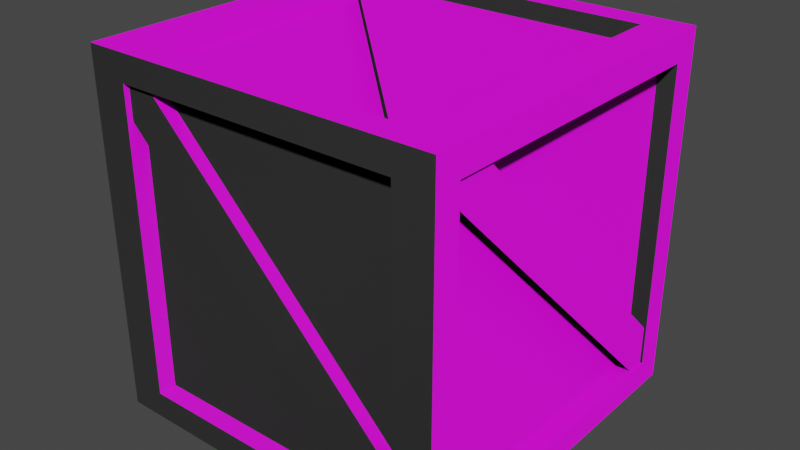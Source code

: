 # Source: CajaTNT.blend  (saved by Blender 2.80.75; exported with 4.5.12 LTS)
import bpy
from mathutils import Matrix  # noqa: F401  (used for matrix-valued properties, if any)

bpy.ops.wm.read_factory_settings(use_empty=True)
scene = bpy.context.scene
scene.name = 'Scene'

# ---- collections
col_collection = bpy.data.collections.new('Collection'); scene.collection.children.link(col_collection)

# ---- images (referenced by path relative to the original .blend; pixels are not part of the script)
import os
ASSET_DIR = os.environ.get("B2B_ASSET_DIR", "")  # directory of the original .blend (textures are referenced by path, not embedded)
HERE = os.path.dirname(os.path.abspath(__file__))  # packed textures are extracted next to this script under _unpacked/

def load_image(name, relpath, width, height, colorspace="sRGB"):
    """Load a texture the original file referenced (path relative to the .blend, or extracted next to this script)."""
    p = next((c for c in (os.path.join(HERE, relpath), os.path.join(ASSET_DIR, relpath)) if relpath and os.path.exists(c)), "")
    if p:
        img = bpy.data.images.load(p, check_existing=True)
        img.name = name
    else:  # same state as the original file: an image datablock whose file is absent (Cycles renders it pink)
        img = bpy.data.images.new(name, width, height)
        img.source = "FILE"
        img.filepath = "//" + (relpath or name)
    img.colorspace_settings.name = colorspace
    return img
img_tnt_png = load_image('TNT.png', 'TNT.png', 1024, 1024, 'sRGB')
img_normalmap__1__png = load_image('NormalMap (1).png', 'NormalMap (1).png', 1024, 1024, 'Non-Color')
img_red_mahogany_wood_texture_jpg = load_image('Red_Mahogany_Wood_Texture.jpg', 'Red_Mahogany_Wood_Texture.jpg', 1024, 1024, 'sRGB')
img_red_mahogany_wood_textureap_png = load_image('Red_Mahogany_Wood_Textureap.png', 'Red_Mahogany_Wood_Textureap.png', 1024, 1024, 'Non-Color')

# ---- materials (node trees are filled in below, after node groups)
mat_material_003 = bpy.data.materials.new('Material.003')
mat_material_003.use_transparent_shadow = False
mat_material_005 = bpy.data.materials.new('Material.005')
mat_material_005.use_transparent_shadow = False
mat_material_006 = bpy.data.materials.new('Material.006')
mat_material_006.use_transparent_shadow = False

# ---- material node trees
mat_material_003.use_nodes = True; mat_material_003.node_tree.nodes.clear()
_N = mat_material_003.node_tree.nodes; _L = mat_material_003.node_tree.links
n0 = _N.new('ShaderNodeOutputMaterial'); n0.name = 'Material Output'; n0.location = (300, 300)
n1 = _N.new('ShaderNodeBsdfPrincipled'); n1.name = 'Principled BSDF'; n1.location = (10, 300)
n1.distribution = 'GGX'
n1.subsurface_method = 'BURLEY'
n1.inputs[3].default_value = 1.45
n1.inputs[27].default_value = (0.0, 0.0, 0.0, 1.0)
n1.inputs[28].default_value = 1.0
_L.new(n1.outputs[0], n0.inputs[0])
n0.is_active_output = True
mat_material_005.use_nodes = True; mat_material_005.node_tree.nodes.clear()
_N = mat_material_005.node_tree.nodes; _L = mat_material_005.node_tree.links
n0 = _N.new('ShaderNodeOutputMaterial'); n0.name = 'Material Output'; n0.location = (300, 300)
n1 = _N.new('ShaderNodeBsdfPrincipled'); n1.name = 'Principled BSDF'; n1.location = (10, 300)
n1.distribution = 'GGX'
n1.subsurface_method = 'BURLEY'
n1.inputs[3].default_value = 1.45
n1.inputs[27].default_value = (0.0, 0.0, 0.0, 1.0)
n1.inputs[28].default_value = 1.0
n2 = _N.new('ShaderNodeTexImage'); n2.name = 'Image Texture'; n2.location = (-400, 251)
n2.image = img_tnt_png
n3 = _N.new('ShaderNodeTexImage'); n3.name = 'Image Texture.001'; n3.location = (-404, -146)
n3.image = img_normalmap__1__png
_L.new(n1.outputs[0], n0.inputs[0])
_L.new(n2.outputs[0], n1.inputs[0])
_L.new(n3.outputs[0], n1.inputs[5])
n0.is_active_output = True
mat_material_006.use_nodes = True; mat_material_006.node_tree.nodes.clear()
_N = mat_material_006.node_tree.nodes; _L = mat_material_006.node_tree.links
n0 = _N.new('ShaderNodeOutputMaterial'); n0.name = 'Material Output'; n0.location = (300, 300)
n1 = _N.new('ShaderNodeBsdfPrincipled'); n1.name = 'Principled BSDF'; n1.location = (10, 300)
n1.distribution = 'GGX'
n1.subsurface_method = 'BURLEY'
n1.inputs[3].default_value = 1.45
n1.inputs[27].default_value = (0.0, 0.0, 0.0, 1.0)
n1.inputs[28].default_value = 1.0
n2 = _N.new('ShaderNodeTexImage'); n2.name = 'Image Texture'; n2.location = (-331, 246)
n2.image = img_red_mahogany_wood_texture_jpg
n3 = _N.new('ShaderNodeTexImage'); n3.name = 'Image Texture.001'; n3.location = (-389, -103)
n3.image = img_red_mahogany_wood_textureap_png
_L.new(n1.outputs[0], n0.inputs[0])
_L.new(n2.outputs[0], n1.inputs[0])
_L.new(n3.outputs[0], n1.inputs[5])
n0.is_active_output = True

# ---- world
world_world = bpy.data.worlds.new('World'); scene.world = world_world
world_world.use_nodes = True; world_world.node_tree.nodes.clear()
_N = world_world.node_tree.nodes; _L = world_world.node_tree.links
n0 = _N.new('ShaderNodeOutputWorld'); n0.name = 'World Output'; n0.location = (300, 300)
n1 = _N.new('ShaderNodeBackground'); n1.name = 'Background'; n1.location = (10, 300)
n1.inputs[0].default_value = (0.05088, 0.05088, 0.05088, 1.0)
_L.new(n1.outputs[0], n0.inputs[0])
n0.is_active_output = True
world_world.color = (0.05088, 0.05088, 0.05088)
world_world.use_sun_shadow = False
world_world.sun_shadow_jitter_overblur = 0.0

# ---- meshes
me_cube_001 = bpy.data.meshes.new('Cube.001')
me_cube_001.from_pydata([(0.8922, 0.8164, 0.868), (0.8922, 0.953, 0.6744), (0.8922, -0.9036, -0.8683), (0.8922, -0.767, -1.062), (0.9846, 0.8164, 0.868), (0.9846, 0.953, 0.6744), (0.9846, -0.9036, -0.8683), (0.9846, -0.767, -1.062), (1.0, 1.0, -1.072), (1.0, -1.0, -1.072), (1.0, 1.0, 0.9284), (1.0, -1.0, 0.9284), (-1.0, 1.0, -1.072), (-1.0, -1.0, -1.072), (-1.0, 1.0, 0.9284), (-1.0, -1.0, 0.9284), (1.0, 0.8498, -1.072), (1.0, -0.8498, -1.072), (-1.0, -0.8498, 0.9284), (-1.0, 0.8498, 0.9284), (1.0, 0.8498, 0.9284), (1.0, -0.8498, 0.9284), (-1.0, 0.8498, -1.072), (-1.0, -0.8498, -1.072), (0.7893, -1.0, -1.072), (-0.7893, -1.0, -1.072), (0.7893, 1.0, 0.9284), (-0.7893, 1.0, 0.9284), (-0.7893, -1.0, 0.9284), (0.7893, -1.0, 0.9284), (-0.7893, 1.0, -1.072), (0.7893, 1.0, -1.072), (-0.7893, -0.8498, -1.072), (0.7893, -0.8498, -1.072), (-0.7893, 0.8498, -1.072), (0.7893, 0.8498, -1.072), (0.7893, -0.8498, 0.9284), (-0.7893, -0.8498, 0.9284), (0.7893, 0.8498, 0.9284), (-0.7893, 0.8498, 0.9284), (-1.0, -1.0, -0.9232), (-1.0, -1.0, 0.7801), (1.0, 1.0, -0.9232), (1.0, 1.0, 0.7801), (-1.0, 1.0, 0.7801), (-1.0, 1.0, -0.9232), (1.0, -1.0, 0.7801), (1.0, -1.0, -0.9232), (1.0, -0.8498, -0.9232), (1.0, -0.8498, 0.7801), (1.0, 0.8498, -0.9232), (1.0, 0.8498, 0.7801), (-1.0, -0.8498, 0.7801), (-1.0, -0.8498, -0.9232), (-1.0, 0.8498, 0.7801), (-1.0, 0.8498, -0.9232), (-0.7893, -1.0, -0.9232), (-0.7893, -1.0, 0.7801), (0.7893, -1.0, -0.9232), (0.7893, -1.0, 0.7801), (0.7893, 1.0, -0.9232), (0.7893, 1.0, 0.7801), (-0.7893, 1.0, -0.9232), (-0.7893, 1.0, 0.7801), (0.9, -0.8498, -0.9232), (0.9, -0.8498, 0.7801), (0.9, 0.8498, -0.9232), (0.9, 0.8498, 0.7801), (0.7893, -0.8498, 0.8284), (-0.7893, -0.8498, 0.8284), (0.7893, 0.8498, 0.8284), (-0.7893, 0.8498, 0.8284), (0.7893, 0.9, -0.9232), (0.7893, 0.9, 0.7801), (-0.7893, 0.9, -0.9232), (-0.7893, 0.9, 0.7801), (-0.9, -0.8498, 0.7801), (-0.9, -0.8498, -0.9232), (-0.9, 0.8498, 0.7801), (-0.9, 0.8498, -0.9232), (-0.7893, -0.8498, -0.9716), (0.7893, -0.8498, -0.9716), (-0.7893, 0.8498, -0.9716), (0.7893, 0.8498, -0.9716), (-0.7893, -0.9, -0.9232), (-0.7893, -0.9, 0.7801), (0.7893, -0.9, -0.9232), (0.7893, -0.9, 0.7801), (-0.9703, -0.9439, 0.7252), (-0.9703, -0.7503, 0.8618), (-0.9703, 0.7924, -0.9948), (-0.9703, 0.986, -0.8582), (-0.878, -0.9439, 0.7252), (-0.878, -0.7503, 0.8618), (-0.878, 0.7924, -0.9948), (-0.878, 0.986, -0.8582), (0.7959, -0.9439, 0.8978), (0.9325, -0.7503, 0.8978), (-0.9241, 0.7924, 0.8978), (-0.7875, 0.986, 0.8978), (0.7959, -0.9439, 0.8055), (0.9325, -0.7503, 0.8055), (-0.9241, 0.7924, 0.8055), (-0.7875, 0.986, 0.8055), (0.9864, 0.7355, -0.9627), (0.7928, 0.8721, -0.9627), (-0.7499, -0.9845, -0.9627), (-0.9435, -0.8479, -0.9627), (0.9864, 0.7355, -1.055), (0.7928, 0.8721, -1.055), (-0.7499, -0.9845, -1.055), (-0.9435, -0.8479, -1.055), (0.948, 0.8852, 0.736), (0.7544, 0.8852, 0.8727), (-0.7883, 0.8852, -0.9839), (-0.9819, 0.8852, -0.8473), (0.948, 0.9775, 0.736), (0.7544, 0.9775, 0.8727), (-0.7883, 0.9775, -0.9839), (-0.9819, 0.9775, -0.8473), (0.948, -0.9524, 0.736), (0.7544, -0.9524, 0.8727), (-0.7883, -0.9524, -0.9839), (-0.9819, -0.9524, -0.8473), (0.948, -0.8601, 0.736), (0.7544, -0.8601, 0.8727), (-0.7883, -0.8601, -0.9839), (-0.9819, -0.8601, -0.8473)], [], [(0, 1, 3, 2), (2, 3, 7, 6), (6, 7, 5, 4), (4, 5, 1, 0), (2, 6, 4, 0), (7, 3, 1, 5), (63, 44, 14, 27), (39, 27, 14, 19), (55, 45, 12, 22), (59, 46, 11, 29), (51, 43, 10, 20), (35, 31, 8, 16), (24, 33, 17, 9), (33, 35, 16, 17), (46, 49, 21, 11), (49, 51, 20, 21), (40, 53, 23, 13), (53, 55, 22, 23), (28, 37, 18, 15), (37, 39, 19, 18), (21, 20, 38, 36), (36, 38, 70, 68), (11, 21, 36, 29), (29, 36, 37, 28), (23, 22, 34, 32), (35, 33, 81, 83), (13, 23, 32, 25), (25, 32, 33, 24), (22, 12, 30, 34), (34, 30, 31, 35), (41, 57, 28, 15), (57, 59, 29, 28), (20, 10, 26, 38), (38, 26, 27, 39), (43, 61, 26, 10), (61, 63, 27, 26), (31, 30, 62, 60), (60, 62, 74, 72), (8, 31, 60, 42), (42, 60, 61, 43), (25, 24, 58, 56), (57, 56, 84, 85), (13, 25, 56, 40), (40, 56, 57, 41), (18, 19, 54, 52), (54, 55, 79, 78), (15, 18, 52, 41), (41, 52, 53, 40), (17, 16, 50, 48), (51, 49, 65, 67), (9, 17, 48, 47), (47, 48, 49, 46), (16, 8, 42, 50), (50, 42, 43, 51), (24, 9, 47, 58), (58, 47, 46, 59), (19, 14, 44, 54), (54, 44, 45, 55), (30, 12, 45, 62), (62, 45, 44, 63), (64, 66, 67, 65), (50, 51, 67, 66), (49, 48, 64, 65), (48, 50, 66, 64), (68, 70, 71, 69), (39, 37, 69, 71), (38, 39, 71, 70), (37, 36, 68, 69), (72, 74, 75, 73), (63, 61, 73, 75), (62, 63, 75, 74), (61, 60, 72, 73), (76, 78, 79, 77), (53, 52, 76, 77), (55, 53, 77, 79), (52, 54, 78, 76), (80, 82, 83, 81), (34, 35, 83, 82), (33, 32, 80, 81), (32, 34, 82, 80), (84, 86, 87, 85), (56, 58, 86, 84), (59, 57, 85, 87), (58, 59, 87, 86), (88, 89, 91, 90), (90, 91, 95, 94), (94, 95, 93, 92), (92, 93, 89, 88), (90, 94, 92, 88), (95, 91, 89, 93), (96, 97, 99, 98), (98, 99, 103, 102), (102, 103, 101, 100), (100, 101, 97, 96), (98, 102, 100, 96), (103, 99, 97, 101), (104, 105, 107, 106), (106, 107, 111, 110), (110, 111, 109, 108), (108, 109, 105, 104), (106, 110, 108, 104), (111, 107, 105, 109), (112, 113, 115, 114), (114, 115, 119, 118), (118, 119, 117, 116), (116, 117, 113, 112), (114, 118, 116, 112), (119, 115, 113, 117), (120, 121, 123, 122), (122, 123, 127, 126), (126, 127, 125, 124), (124, 125, 121, 120), (122, 126, 124, 120), (127, 123, 121, 125)])
me_cube_001.polygons.foreach_set('material_index', [0, 0, 3, 0, 3, 3, 7, 7, 7, 7, 7, 7, 7, 7, 7, 7, 7, 7, 7, 7, 7, 7, 7, 7, 7, 7, 7, 7, 7, 7, 7, 7, 7, 7, 7, 7, 7, 7, 7, 7, 7, 7, 7, 7, 7, 7, 7, 7, 7, 7, 7, 7, 7, 7, 7, 7, 7, 7, 7, 7, 3, 7, 7, 7, 2, 7, 7, 7, 5, 7, 7, 7, 1, 7, 7, 7, 4, 7, 7, 7, 6, 7, 7, 7, 1, 0, 0, 0, 1, 1, 2, 0, 0, 0, 2, 2, 0, 0, 4, 0, 4, 4, 0, 0, 5, 0, 5, 5, 6, 0, 0, 0, 6, 6])
_uv = me_cube_001.uv_layers.new(name='UVMap')
_uv.uv.foreach_set('vector', [0.91, 0.2903, 0.9428, 0.2961, 0.9428, 0.6409, 0.91, 0.6351, 0.634, 0.8043, 0.634, 0.7709, 0.6474, 0.7709, 0.6474, 0.8043, 0.7564, 0.08597, 0.8547, 0.1471, 0.1893, 0.9254, 0.09106, 0.8643, 0.8533, 0.01927, 0.8533, 0.0, 0.8667, 0.0, 0.8667, 0.01927, 0.2601, 0.986, 0.2247, 0.9557, 0.8901, 0.1774, 0.9255, 0.2077, 0.2247, 0.9557, 0.1893, 0.9254, 0.8547, 0.1471, 0.8901, 0.1774, 0.3086, 0.3948, 0.3086, 0.3572, 0.3333, 0.3572, 0.3333, 0.3948, 0.3083, 0.3196, 0.3333, 0.3196, 0.3333, 0.3572, 0.3083, 0.3572, 0.6917, 0.02574, 0.6667, 0.02574, 0.6667, 4.138e-08, 0.6917, 4.138e-08, 0.6419, 0.3948, 0.6419, 0.3572, 0.6667, 0.3572, 0.6667, 0.3948, 0.6914, 0.6783, 0.6914, 0.7044, 0.6667, 0.7044, 0.6667, 0.6783, 0.3584, 0.03763, 0.3333, 0.03763, 0.3333, 8.276e-08, 0.3584, 6.207e-08, 0.6667, 0.03763, 0.6416, 0.03763, 0.6416, 0.0, 0.6667, 0.0, 0.6416, 0.03763, 0.3584, 0.03763, 0.3584, 6.207e-08, 0.6416, 0.0, 0.6914, 0.3572, 0.6914, 0.3833, 0.6667, 0.3833, 0.6667, 0.3572, 0.6914, 0.3833, 0.6914, 0.6783, 0.6667, 0.6783, 0.6667, 0.3833, 1.0, 0.02574, 0.975, 0.02574, 0.975, 0.0, 1.0, 0.0, 0.975, 0.02574, 0.6917, 0.02574, 0.6917, 4.138e-08, 0.975, 0.0, 6.954e-08, 0.3196, 0.02503, 0.3196, 0.02503, 0.3572, 6.954e-08, 0.3572, 0.02503, 0.3196, 0.3083, 0.3196, 0.3083, 0.3572, 0.02503, 0.3572, 0.02503, 8.276e-08, 0.3083, 0.0, 0.3083, 0.03763, 0.02503, 0.03763, 0.8705, 0.9994, 0.8705, 0.7044, 0.8872, 0.7044, 0.8872, 0.9994, 0.0, 8.276e-08, 0.02503, 8.276e-08, 0.02503, 0.03763, 0.0, 0.03763, 0.0, 0.03763, 0.02503, 0.03763, 0.02503, 0.3196, 6.954e-08, 0.3196, 0.6416, 0.3572, 0.3584, 0.3572, 0.3584, 0.3196, 0.6416, 0.3196, 0.9039, 0.7044, 0.9039, 0.9994, 0.8872, 0.9994, 0.8872, 0.7044, 0.6667, 0.3572, 0.6416, 0.3572, 0.6416, 0.3196, 0.6667, 0.3196, 0.6667, 0.3196, 0.6416, 0.3196, 0.6416, 0.03763, 0.6667, 0.03763, 0.3584, 0.3572, 0.3333, 0.3572, 0.3333, 0.3196, 0.3584, 0.3196, 0.3584, 0.3196, 0.3333, 0.3196, 0.3333, 0.03763, 0.3584, 0.03763, 0.6419, 0.7144, 0.6419, 0.6768, 0.6667, 0.6768, 0.6667, 0.7144, 0.6419, 0.6768, 0.6419, 0.3948, 0.6667, 0.3948, 0.6667, 0.6768, 0.3083, 0.0, 0.3333, 0.0, 0.3333, 0.03763, 0.3083, 0.03763, 0.3083, 0.03763, 0.3333, 0.03763, 0.3333, 0.3196, 0.3083, 0.3196, 0.3086, 0.7144, 0.3086, 0.6768, 0.3333, 0.6768, 0.3333, 0.7144, 0.3086, 0.6768, 0.3086, 0.3948, 0.3333, 0.3948, 0.3333, 0.6768, 7.947e-08, 0.6768, 0.0, 0.3948, 0.02472, 0.3948, 0.02472, 0.6768, 0.01667, 0.7144, 0.01667, 0.9964, 3.974e-08, 0.9964, 0.0, 0.7144, 7.947e-08, 0.7144, 7.947e-08, 0.6768, 0.02472, 0.6768, 0.02472, 0.7144, 0.02472, 0.7144, 0.02472, 0.6768, 0.3086, 0.6768, 0.3086, 0.7144, 0.3333, 0.6768, 0.3333, 0.3948, 0.3581, 0.3948, 0.3581, 0.6768, 0.8539, 0.7044, 0.8539, 1.0, 0.8372, 1.0, 0.8372, 0.7044, 0.3333, 0.7144, 0.3333, 0.6768, 0.3581, 0.6768, 0.3581, 0.7144, 0.3581, 0.7144, 0.3581, 0.6768, 0.6419, 0.6768, 0.6419, 0.7144, 0.975, 0.3471, 0.6917, 0.3471, 0.6917, 0.3214, 0.975, 0.3214, 0.701, 1.0, 0.701, 0.7044, 0.7181, 0.7044, 0.7181, 1.0, 1.0, 0.3471, 0.975, 0.3471, 0.975, 0.3214, 1.0, 0.3214, 1.0, 0.3214, 0.975, 0.3214, 0.975, 0.02574, 1.0, 0.02574, 1.0, 0.3833, 1.0, 0.6783, 0.9753, 0.6783, 0.9753, 0.3833, 0.8039, 0.7044, 0.8039, 0.9994, 0.7867, 0.9994, 0.7867, 0.7044, 1.0, 0.3572, 1.0, 0.3833, 0.9753, 0.3833, 0.9753, 0.3572, 0.9753, 0.3572, 0.9753, 0.3833, 0.6914, 0.3833, 0.6914, 0.3572, 1.0, 0.6783, 1.0, 0.7044, 0.9753, 0.7044, 0.9753, 0.6783, 0.9753, 0.6783, 0.9753, 0.7044, 0.6914, 0.7044, 0.6914, 0.6783, 0.3333, 0.3948, 0.3333, 0.3572, 0.3581, 0.3572, 0.3581, 0.3948, 0.3581, 0.3948, 0.3581, 0.3572, 0.6419, 0.3572, 0.6419, 0.3948, 0.6917, 0.3471, 0.6667, 0.3471, 0.6667, 0.3214, 0.6917, 0.3214, 0.6917, 0.3214, 0.6667, 0.3214, 0.6667, 0.02574, 0.6917, 0.02574, 0.0, 0.3948, 0.0, 0.3572, 0.02472, 0.3572, 0.02472, 0.3948, 0.02472, 0.3948, 0.02472, 0.3572, 0.3086, 0.3572, 0.3086, 0.3948, 0.8108, 0.08485, 0.8067, 0.8855, 0.1213, 0.8819, 0.1254, 0.08134, 0.6838, 0.7044, 0.6838, 1.0, 0.6667, 1.0, 0.6667, 0.7044, 0.701, 0.7044, 0.701, 1.0, 0.6838, 1.0, 0.6838, 0.7044, 0.7524, 0.9994, 0.7524, 0.7044, 0.7696, 0.7044, 0.7696, 0.9994, 0.8448, 0.1542, 0.8433, 0.8301, 0.04928, 0.8284, 0.05072, 0.1525, 0.9039, 0.9994, 0.9039, 0.7044, 0.9205, 0.7044, 0.9205, 0.9994, 0.08333, 0.7144, 0.08333, 0.9964, 0.06667, 0.9964, 0.06667, 0.7144, 0.05, 0.9964, 0.05, 0.7144, 0.06667, 0.7144, 0.06667, 0.9964, 0.7941, 0.6736, 2.04e-07, 0.6736, 0.0, 1.414e-07, 0.7941, 0.0, 0.1, 0.9964, 0.1, 0.7144, 0.1167, 0.7144, 0.1167, 0.9964, 0.8705, 0.7044, 0.8705, 1.0, 0.8539, 1.0, 0.8539, 0.7044, 0.8205, 1.0, 0.8205, 0.7044, 0.8372, 0.7044, 0.8372, 1.0, 0.8135, 0.1136, 0.8096, 0.9142, 0.1242, 0.9109, 0.1282, 0.1103, 0.7181, 1.0, 0.7181, 0.7044, 0.7353, 0.7044, 0.7353, 1.0, 0.7867, 0.7044, 0.7867, 0.9994, 0.7696, 0.9994, 0.7696, 0.7044, 0.7524, 0.7044, 0.7524, 0.9994, 0.7353, 0.9994, 0.7353, 0.7044, 0.9511, 0.07487, 0.9475, 0.8715, 0.006324, 0.8672, 0.009919, 0.07063, 0.08333, 0.9964, 0.08333, 0.7144, 0.1, 0.7144, 0.1, 0.9964, 0.01667, 0.9964, 0.01667, 0.7144, 0.03333, 0.7144, 0.03333, 0.9964, 0.9372, 0.7044, 0.9372, 0.9994, 0.9205, 0.9994, 0.9205, 0.7044, 0.0, 4.714e-08, 0.7941, 0.0, 0.7941, 0.6736, 5.827e-08, 0.6736, 0.9372, 0.9863, 0.9372, 0.7044, 0.9539, 0.7044, 0.9539, 0.9863, 0.03333, 0.9964, 0.03333, 0.7144, 0.05, 0.7144, 0.05, 0.9964, 0.8205, 0.7044, 0.8205, 1.0, 0.8039, 1.0, 0.8039, 0.7044, 0.7911, 0.05678, 0.8717, 0.1505, 0.1589, 0.9795, 0.07829, 0.8858, 0.6474, 0.8041, 0.6474, 0.7709, 0.6607, 0.7709, 0.6607, 0.8041, 0.91, 0.6351, 0.8772, 0.6409, 0.8772, 0.2961, 0.91, 0.2903, 0.6607, 0.7982, 0.6607, 0.7709, 0.6741, 0.7709, 0.6741, 0.7982, 0.1868, 0.76, 0.1595, 0.7333, 0.7459, 0.1331, 0.7733, 0.1598, 0.2141, 0.7866, 0.1974, 0.7528, 0.7839, 0.1526, 0.8006, 0.1865, 0.7163, 0.1157, 0.7894, 0.1944, 0.2029, 0.8879, 0.1299, 0.8092, 0.8403, 0.2449, 0.8403, 0.2722, 0.8273, 0.2722, 0.8273, 0.2449, 0.839, 0.9623, 0.8105, 0.9589, 0.8105, 0.647, 0.839, 0.6504, 0.8533, 0.0, 0.8533, 0.02731, 0.8403, 0.02731, 0.8403, 0.0, 0.5678, 0.1146, 0.6525, 0.155, 0.07799, 0.8585, 0.04579, 0.8322, 0.3865, 0.8835, 0.1792, 0.8778, 0.7625, 0.2175, 0.7929, 0.2409, 0.8105, 0.2903, 0.8438, 0.2972, 0.8438, 0.647, 0.8105, 0.6401, 0.6741, 0.805, 0.6741, 0.7748, 0.684, 0.7709, 0.684, 0.8011, 0.7484, 0.01091, 0.8548, 0.07564, 0.1743, 0.8644, 0.06789, 0.7997, 0.9086, 0.2426, 0.9086, 0.2619, 0.8956, 0.2619, 0.8956, 0.2426, 1.0, 0.9807, 0.9549, 0.9807, 0.9549, 0.0, 1.0, 0.0, 0.8548, 0.07564, 0.8911, 0.107, 0.2106, 0.8958, 0.1743, 0.8644, 0.9428, 0.2903, 0.9725, 0.3027, 0.9725, 0.6233, 0.9428, 0.611, 0.9109, 0.9429, 0.8856, 0.9602, 0.8772, 0.955, 0.9025, 0.9377, 0.9097, 0.9807, 0.7941, 1.0, 0.7941, 0.01928, 0.9097, 0.0, 0.8013, 0.2801, 0.8013, 0.252, 0.8143, 0.252, 0.8143, 0.2801, 0.9549, 0.9807, 0.9097, 0.9807, 0.9097, 4.714e-08, 0.9549, 0.0, 0.9549, 4.714e-08, 1.0, 0.0, 1.0, 0.9807, 0.9549, 0.9807, 0.7941, 0.0, 0.9097, 0.01928, 0.9097, 1.0, 0.7941, 0.9807, 0.9109, 0.6582, 0.9363, 0.6409, 0.9447, 0.6461, 0.9194, 0.6634, 0.9194, 0.6634, 0.9447, 0.6461, 0.9447, 0.9429, 0.9194, 0.9602, 0.8273, 0.0, 0.8273, 0.0281, 0.8143, 0.0281, 0.8143, 0.0, 0.9549, 0.9807, 0.9097, 0.9807, 0.9097, 0.0, 0.9549, 0.0, 0.9549, 9.428e-08, 1.0, 0.0, 1.0, 0.9807, 0.9549, 0.9807])
me_cube_001.materials.append(mat_material_003)
me_cube_001.materials.append(mat_material_005)
me_cube_001.materials.append(mat_material_005)
me_cube_001.materials.append(mat_material_005)
me_cube_001.materials.append(mat_material_005)
me_cube_001.materials.append(mat_material_006)
me_cube_001.materials.append(mat_material_006)
me_cube_001.materials.append(mat_material_006)
me_cube_001.use_remesh_preserve_volume = False
me_cube_001.use_remesh_preserve_attributes = False
me_cube_001.use_mirror_vertex_groups = False
me_cube_001.update()

# ---- objects
ob_cube_001 = bpy.data.objects.new('Cube.001', me_cube_001)

# ---- transforms, parenting, visibility, modifiers, constraints
ob_cube_001.location = (0.0, -0.07157, 0.0)
ob_cube_001.rotation_euler = (1.571, -0.0, 0.0)
ob_cube_001.lock_rotations_4d = False
ob_cube_001.empty_display_type = 'ARROWS'
ob_cube_001.lineart.crease_threshold = 0.0

# ---- collection membership
col_collection.objects.link(ob_cube_001)

# ---- scene / render settings (as saved in the file)
scene.frame_start = 1; scene.frame_end = 250; scene.frame_set(1)
scene.render.engine = 'BLENDER_EEVEE_NEXT'
scene.cycles.use_denoising = False
scene.cycles.samples = 128
scene.cycles.sampling_pattern = 'TABULATED_SOBOL'
scene.cycles.use_adaptive_sampling = False
scene.cycles.use_light_tree = False
scene.view_settings.view_transform = 'Filmic'
bpy.context.view_layer.update()

# ---- added for rendering (the .blend has no active camera and no usable light): camera, sun
cam_auto = bpy.data.cameras.new('AutoCamera')
cam_auto.lens = 50.0
cam_auto.sensor_width = 36.0
cam_auto.clip_end = 1000.0
ob_auto_camera = bpy.data.objects.new('AutoCamera', cam_auto)
scene.collection.objects.link(ob_auto_camera)
ob_auto_camera.location = (3.20507, -3.84609, 2.56406)
ob_auto_camera.rotation_euler = (1.09748, -7.21219e-08, 0.694738)
scene.camera = ob_auto_camera
light_auto_sun = bpy.data.lights.new('AutoSun', 'SUN')
light_auto_sun.energy = 3.0
light_auto_sun.angle = 0.0523599
ob_auto_sun = bpy.data.objects.new('AutoSun', light_auto_sun)
scene.collection.objects.link(ob_auto_sun)
ob_auto_sun.rotation_euler = (0.872665, 0.174533, 0.523599)
bpy.context.view_layer.update()
